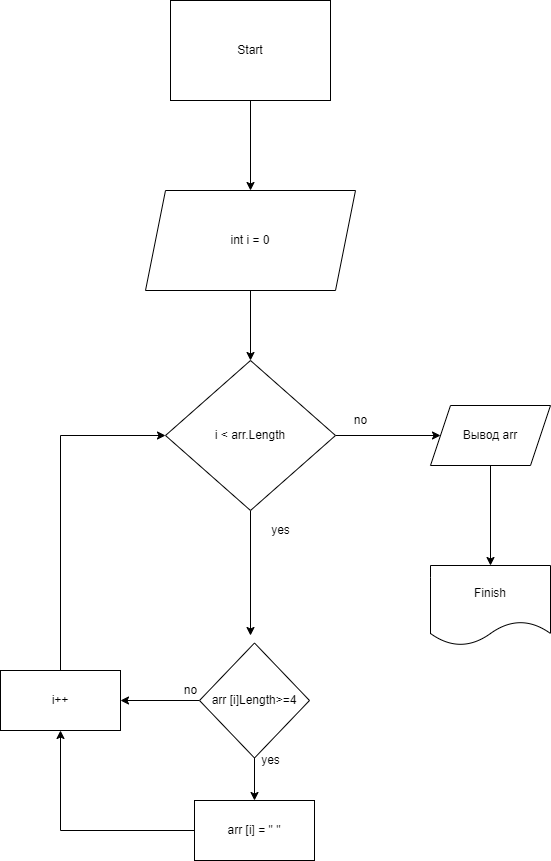

The diagram above was exported from draw.io. Its source (the exported page's mxGraphModel, read from the mxfile embedded in the PNG):
<mxGraphModel dx="653" dy="776" grid="1" gridSize="10" guides="1" tooltips="1" connect="1" arrows="1" fold="1" page="1" pageScale="1" pageWidth="827" pageHeight="1169" math="0" shadow="0">
  <root>
    <mxCell id="0" />
    <mxCell id="1" parent="0" />
    <mxCell id="lf5d1PckOk36t-C7B6xI-3" value="" style="edgeStyle=orthogonalEdgeStyle;rounded=0;orthogonalLoop=1;jettySize=auto;html=1;" edge="1" parent="1" source="lf5d1PckOk36t-C7B6xI-1">
      <mxGeometry relative="1" as="geometry">
        <mxPoint x="410" y="210" as="targetPoint" />
      </mxGeometry>
    </mxCell>
    <mxCell id="lf5d1PckOk36t-C7B6xI-1" value="Start" style="rounded=0;whiteSpace=wrap;html=1;" vertex="1" parent="1">
      <mxGeometry x="330" y="20" width="160" height="100" as="geometry" />
    </mxCell>
    <mxCell id="lf5d1PckOk36t-C7B6xI-6" value="" style="edgeStyle=orthogonalEdgeStyle;rounded=0;orthogonalLoop=1;jettySize=auto;html=1;" edge="1" parent="1" source="lf5d1PckOk36t-C7B6xI-4" target="lf5d1PckOk36t-C7B6xI-5">
      <mxGeometry relative="1" as="geometry" />
    </mxCell>
    <mxCell id="lf5d1PckOk36t-C7B6xI-4" value="int i = 0" style="shape=parallelogram;perimeter=parallelogramPerimeter;whiteSpace=wrap;html=1;fixedSize=1;" vertex="1" parent="1">
      <mxGeometry x="305" y="210" width="210" height="100" as="geometry" />
    </mxCell>
    <mxCell id="lf5d1PckOk36t-C7B6xI-8" value="" style="edgeStyle=orthogonalEdgeStyle;rounded=0;orthogonalLoop=1;jettySize=auto;html=1;" edge="1" parent="1" source="lf5d1PckOk36t-C7B6xI-5">
      <mxGeometry relative="1" as="geometry">
        <mxPoint x="410" y="655" as="targetPoint" />
      </mxGeometry>
    </mxCell>
    <mxCell id="lf5d1PckOk36t-C7B6xI-15" value="" style="edgeStyle=orthogonalEdgeStyle;rounded=0;orthogonalLoop=1;jettySize=auto;html=1;" edge="1" parent="1" source="lf5d1PckOk36t-C7B6xI-5" target="lf5d1PckOk36t-C7B6xI-14">
      <mxGeometry relative="1" as="geometry" />
    </mxCell>
    <mxCell id="lf5d1PckOk36t-C7B6xI-5" value="i &amp;lt; arr.Length&lt;br&gt;" style="rhombus;whiteSpace=wrap;html=1;" vertex="1" parent="1">
      <mxGeometry x="325" y="380" width="170" height="150" as="geometry" />
    </mxCell>
    <mxCell id="lf5d1PckOk36t-C7B6xI-13" style="edgeStyle=orthogonalEdgeStyle;rounded=0;orthogonalLoop=1;jettySize=auto;html=1;entryX=0;entryY=0.5;entryDx=0;entryDy=0;" edge="1" parent="1" source="lf5d1PckOk36t-C7B6xI-11" target="lf5d1PckOk36t-C7B6xI-5">
      <mxGeometry relative="1" as="geometry">
        <Array as="points">
          <mxPoint x="220" y="455" />
        </Array>
      </mxGeometry>
    </mxCell>
    <mxCell id="lf5d1PckOk36t-C7B6xI-11" value="i++" style="rounded=0;whiteSpace=wrap;html=1;" vertex="1" parent="1">
      <mxGeometry x="160" y="690" width="120" height="60" as="geometry" />
    </mxCell>
    <mxCell id="lf5d1PckOk36t-C7B6xI-17" value="" style="edgeStyle=orthogonalEdgeStyle;rounded=0;orthogonalLoop=1;jettySize=auto;html=1;" edge="1" parent="1" source="lf5d1PckOk36t-C7B6xI-14" target="lf5d1PckOk36t-C7B6xI-16">
      <mxGeometry relative="1" as="geometry" />
    </mxCell>
    <mxCell id="lf5d1PckOk36t-C7B6xI-14" value="Вывод arr" style="shape=parallelogram;perimeter=parallelogramPerimeter;whiteSpace=wrap;html=1;fixedSize=1;" vertex="1" parent="1">
      <mxGeometry x="590" y="425" width="120" height="60" as="geometry" />
    </mxCell>
    <mxCell id="lf5d1PckOk36t-C7B6xI-16" value="Finish" style="shape=document;whiteSpace=wrap;html=1;boundedLbl=1;" vertex="1" parent="1">
      <mxGeometry x="590" y="585" width="120" height="80" as="geometry" />
    </mxCell>
    <mxCell id="lf5d1PckOk36t-C7B6xI-18" value="no" style="text;html=1;align=center;verticalAlign=middle;resizable=0;points=[];autosize=1;strokeColor=none;fillColor=none;" vertex="1" parent="1">
      <mxGeometry x="500" y="425" width="40" height="30" as="geometry" />
    </mxCell>
    <mxCell id="lf5d1PckOk36t-C7B6xI-19" value="yes" style="text;html=1;align=center;verticalAlign=middle;resizable=0;points=[];autosize=1;strokeColor=none;fillColor=none;" vertex="1" parent="1">
      <mxGeometry x="420" y="535" width="40" height="30" as="geometry" />
    </mxCell>
    <mxCell id="lf5d1PckOk36t-C7B6xI-21" value="" style="edgeStyle=orthogonalEdgeStyle;rounded=0;orthogonalLoop=1;jettySize=auto;html=1;" edge="1" parent="1" source="lf5d1PckOk36t-C7B6xI-20" target="lf5d1PckOk36t-C7B6xI-11">
      <mxGeometry relative="1" as="geometry" />
    </mxCell>
    <mxCell id="lf5d1PckOk36t-C7B6xI-24" value="" style="edgeStyle=orthogonalEdgeStyle;rounded=0;orthogonalLoop=1;jettySize=auto;html=1;" edge="1" parent="1" source="lf5d1PckOk36t-C7B6xI-20" target="lf5d1PckOk36t-C7B6xI-23">
      <mxGeometry relative="1" as="geometry" />
    </mxCell>
    <mxCell id="lf5d1PckOk36t-C7B6xI-20" value="arr [i]Length&amp;gt;=4" style="rhombus;whiteSpace=wrap;html=1;" vertex="1" parent="1">
      <mxGeometry x="359" y="662.5" width="110" height="115" as="geometry" />
    </mxCell>
    <mxCell id="lf5d1PckOk36t-C7B6xI-22" value="no" style="text;html=1;align=center;verticalAlign=middle;resizable=0;points=[];autosize=1;strokeColor=none;fillColor=none;" vertex="1" parent="1">
      <mxGeometry x="330" y="695" width="40" height="30" as="geometry" />
    </mxCell>
    <mxCell id="lf5d1PckOk36t-C7B6xI-26" style="edgeStyle=orthogonalEdgeStyle;rounded=0;orthogonalLoop=1;jettySize=auto;html=1;" edge="1" parent="1" source="lf5d1PckOk36t-C7B6xI-23" target="lf5d1PckOk36t-C7B6xI-11">
      <mxGeometry relative="1" as="geometry" />
    </mxCell>
    <mxCell id="lf5d1PckOk36t-C7B6xI-23" value="arr [i] = &quot; &quot;" style="rounded=0;whiteSpace=wrap;html=1;" vertex="1" parent="1">
      <mxGeometry x="354" y="820" width="120" height="60" as="geometry" />
    </mxCell>
    <mxCell id="lf5d1PckOk36t-C7B6xI-25" value="yes" style="text;html=1;align=center;verticalAlign=middle;resizable=0;points=[];autosize=1;strokeColor=none;fillColor=none;" vertex="1" parent="1">
      <mxGeometry x="410" y="765" width="40" height="30" as="geometry" />
    </mxCell>
  </root>
</mxGraphModel>